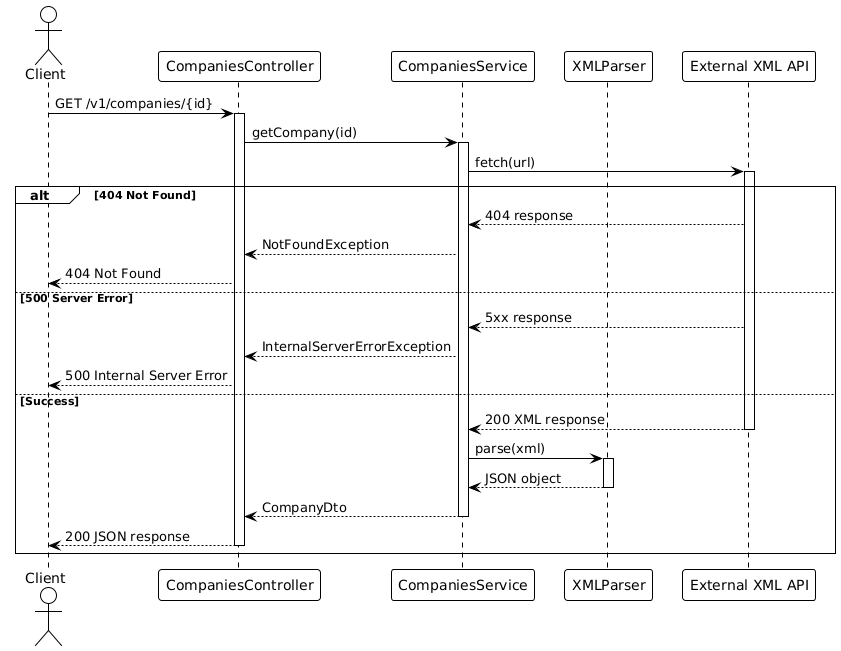

The diagram above was rendered by PlantUML. Its source (embedded in the PNG):
@startuml
!theme plain

actor Client
participant "CompaniesController" as Controller
participant "CompaniesService" as Service
participant "XMLParser" as Parser
participant "External XML API" as API

Client -> Controller: GET /v1/companies/{id}
activate Controller

Controller -> Service: getCompany(id)
activate Service

Service -> API: fetch(url)
activate API

alt 404 Not Found
    API --> Service: 404 response
    Service --> Controller: NotFoundException
    Controller --> Client: 404 Not Found
else 500 Server Error
    API --> Service: 5xx response
    Service --> Controller: InternalServerErrorException
    Controller --> Client: 500 Internal Server Error
else Success
    API --> Service: 200 XML response
    deactivate API
    
    Service -> Parser: parse(xml)
    activate Parser
    Parser --> Service: JSON object
    deactivate Parser
    
    Service --> Controller: CompanyDto
    deactivate Service
    
    Controller --> Client: 200 JSON response
    deactivate Controller
end
@enduml